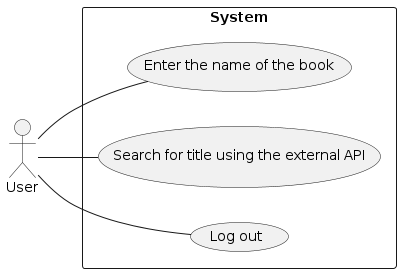

The diagram above was rendered by PlantUML. Its source (embedded in the PNG):
@startuml
left to right direction
actor User as user
rectangle "System" {
  user -- (Log out)
  user -- (Search for title using the external API)
 
  user -- (Enter the name of the book)
}
@enduml